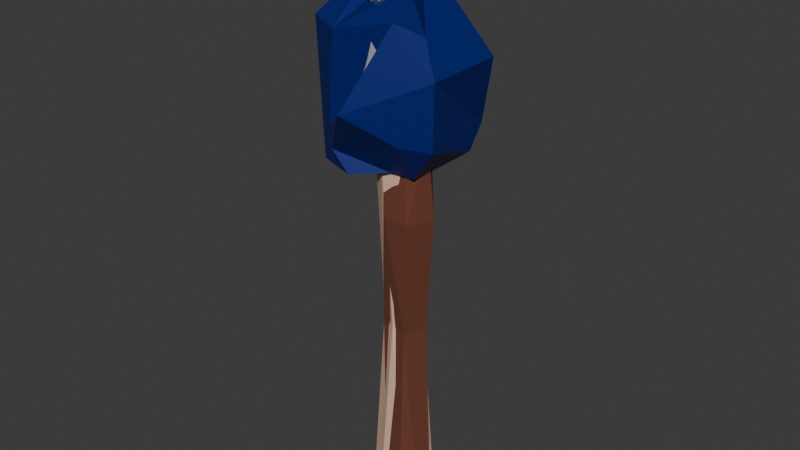 # Source: ice_staff.blend  (saved by Blender 4.5.88; exported with 4.5.12 LTS)
import bpy
from mathutils import Matrix  # noqa: F401  (used for matrix-valued properties, if any)

bpy.ops.wm.read_factory_settings(use_empty=True)
scene = bpy.context.scene
scene.name = 'Scene'

# ---- materials (node trees are filled in below, after node groups)
mat_material_003 = bpy.data.materials.new('Material.003')
mat_material_003.alpha_threshold = 0.0
mat_material_003.roughness = 0.5
mat_material_003.line_color = (0.0, 0.0, 0.0, 1.0)
mat_material_004 = bpy.data.materials.new('Material.004')
mat_material = bpy.data.materials.new('Material')
mat_material.alpha_threshold = 0.0
mat_material.roughness = 0.5
mat_material.line_color = (0.0, 0.0, 0.0, 1.0)
mat_material_006 = bpy.data.materials.new('Material.006')
mat_material_006.alpha_threshold = 0.0
mat_material_006.roughness = 0.5
mat_material_006.line_color = (0.0, 0.0, 0.0, 1.0)

# ---- material node trees
mat_material_003.use_nodes = True; mat_material_003.node_tree.nodes.clear()
_N = mat_material_003.node_tree.nodes; _L = mat_material_003.node_tree.links
n0 = _N.new('ShaderNodeOutputMaterial'); n0.name = 'Material Output'; n0.location = (200, 100)
n1 = _N.new('ShaderNodeBsdfPrincipled'); n1.name = 'Principled BSDF'; n1.location = (-200, 100)
n1.inputs[0].default_value = (0.2706, 0.2706, 0.2706, 1.0)
n1.inputs[2].default_value = 1.0
n1.inputs[3].default_value = 1.45
_L.new(n1.outputs[0], n0.inputs[0])
n0.is_active_output = True
mat_material_004.use_nodes = True; mat_material_004.node_tree.nodes.clear()
_N = mat_material_004.node_tree.nodes; _L = mat_material_004.node_tree.links
n0 = _N.new('ShaderNodeBsdfPrincipled'); n0.name = 'Principled BSDF'; n0.location = (-200, 100)
n0.inputs[0].default_value = (0.1433, 0.04148, 0.01994, 1.0)
n0.inputs[2].default_value = 1.0
n1 = _N.new('ShaderNodeOutputMaterial'); n1.name = 'Material Output'; n1.location = (200, 100)
_L.new(n0.outputs[0], n1.inputs[0])
n1.is_active_output = True
mat_material.use_nodes = True; mat_material.node_tree.nodes.clear()
_N = mat_material.node_tree.nodes; _L = mat_material.node_tree.links
n0 = _N.new('ShaderNodeOutputMaterial'); n0.name = 'Material Output'; n0.location = (200, 100)
n1 = _N.new('ShaderNodeBsdfPrincipled'); n1.name = 'Principled BSDF'; n1.location = (-200, 100)
n1.inputs[0].default_value = (0.8003, 0.5175, 0.37, 1.0)
n1.inputs[3].default_value = 1.45
_L.new(n1.outputs[0], n0.inputs[0])
n0.is_active_output = True
mat_material_006.use_nodes = True; mat_material_006.node_tree.nodes.clear()
_N = mat_material_006.node_tree.nodes; _L = mat_material_006.node_tree.links
n0 = _N.new('ShaderNodeOutputMaterial'); n0.name = 'Material Output'; n0.location = (200, 100)
n1 = _N.new('ShaderNodeBsdfPrincipled'); n1.name = 'Principled BSDF'; n1.location = (-200, 100)
n1.inputs[0].default_value = (0.0, 0.01205, 0.1602, 1.0)
n1.inputs[2].default_value = 0.3885
n1.inputs[3].default_value = 1.45
_L.new(n1.outputs[0], n0.inputs[0])
n0.is_active_output = True

# ---- world
world_world = bpy.data.worlds.new('World'); scene.world = world_world
world_world.use_nodes = True; world_world.node_tree.nodes.clear()
_N = world_world.node_tree.nodes; _L = world_world.node_tree.links
n0 = _N.new('ShaderNodeOutputWorld'); n0.name = 'World Output'; n0.location = (200, 100)
n1 = _N.new('ShaderNodeBackground'); n1.name = 'Background'; n1.location = (-200, 100)
n1.inputs[0].default_value = (0.05088, 0.05088, 0.05088, 1.0)
_L.new(n1.outputs[0], n0.inputs[0])
n0.is_active_output = True
world_world.color = (0.05088, 0.05088, 0.05088)
world_world.sun_shadow_jitter_overblur = 0.0

# ---- meshes
me_cube_003 = bpy.data.meshes.new('Cube.003')
me_cube_003.from_pydata([(0.03223, -0.7898, -3.061), (0.06345, -0.8164, -3.482), (0.009723, -0.9183, -3.197), (0.009723, -0.9865, -3.39), (-0.06931, -0.7898, -3.061), (-0.08328, -0.8164, -3.482), (-0.04681, -0.9183, -3.197), (-0.04681, -0.9865, -3.39), (-0.0813, -0.9252, -3.514), (-0.009918, -0.8276, -3.576), (0.02483, -0.7571, -3.284), (-0.053, -0.976, -3.279), (0.01592, -0.976, -3.279), (-0.06191, -0.7571, -3.284), (-0.01854, -0.9455, -3.171), (0.02483, -0.9022, -3.095), (-0.01854, -1.018, -3.416), (-0.06191, -0.9022, -3.095), (-0.01854, -0.7493, -2.981), (0.06147, -0.9252, -3.514), (-0.01854, -0.881, -3.038), (-0.01854, -1.019, -3.279), (-0.06672, -0.8652, -3.279), (-0.009918, -0.9738, -3.557), (0.02963, -0.8652, -3.279), (-0.01854, -0.7238, -3.278), (-0.009918, -0.7636, -3.481)], [], [(0, 18, 20, 15), (18, 4, 17, 20), (20, 17, 6, 14), (15, 20, 14, 2), (3, 12, 21, 16), (12, 2, 14, 21), (21, 14, 6, 11), (16, 21, 11, 7), (7, 11, 22, 8), (11, 6, 17, 22), (22, 17, 4, 13), (8, 22, 13, 5), (5, 9, 23, 8), (9, 1, 19, 23), (23, 19, 3, 16), (8, 23, 16, 7), (1, 10, 24, 19), (10, 0, 15, 24), (24, 15, 2, 12), (19, 24, 12, 3), (5, 13, 25, 26), (13, 4, 18, 25), (25, 18, 0, 10), (9, 26, 1), (1, 26, 25, 10), (26, 9, 5)])
_uv = me_cube_003.uv_layers.new(name='UVMap')
_uv.uv.foreach_set('vector', [0.625, 0.5, 0.75, 0.5, 0.75, 0.625, 0.625, 0.625, 0.75, 0.5, 0.875, 0.5, 0.875, 0.625, 0.75, 0.625, 0.75, 0.625, 0.875, 0.625, 0.875, 0.75, 0.75, 0.75, 0.625, 0.625, 0.75, 0.625, 0.75, 0.75, 0.625, 0.75, 0.375, 0.75, 0.5, 0.75, 0.5, 0.875, 0.375, 0.875, 0.5, 0.75, 0.625, 0.75, 0.625, 0.875, 0.5, 0.875, 0.5, 0.875, 0.625, 0.875, 0.625, 1.0, 0.5, 1.0, 0.375, 0.875, 0.5, 0.875, 0.5, 1.0, 0.375, 1.0, 0.375, 0.0, 0.5, 0.0, 0.5, 0.125, 0.375, 0.125, 0.5, 0.0, 0.625, 0.0, 0.625, 0.125, 0.5, 0.125, 0.5, 0.125, 0.625, 0.125, 0.625, 0.25, 0.5, 0.25, 0.375, 0.125, 0.5, 0.125, 0.5, 0.25, 0.375, 0.25, 0.125, 0.5, 0.25, 0.5, 0.25, 0.625, 0.125, 0.625, 0.25, 0.5, 0.375, 0.5, 0.375, 0.625, 0.25, 0.625, 0.25, 0.625, 0.375, 0.625, 0.375, 0.75, 0.25, 0.75, 0.125, 0.625, 0.25, 0.625, 0.25, 0.75, 0.125, 0.75, 0.375, 0.5, 0.5, 0.5, 0.5, 0.625, 0.375, 0.625, 0.5, 0.5, 0.625, 0.5, 0.625, 0.625, 0.5, 0.625, 0.5, 0.625, 0.625, 0.625, 0.625, 0.75, 0.5, 0.75, 0.375, 0.625, 0.5, 0.625, 0.5, 0.75, 0.375, 0.75, 0.375, 0.25, 0.5, 0.25, 0.5, 0.375, 0.406, 0.375, 0.5, 0.25, 0.625, 0.25, 0.625, 0.375, 0.5, 0.375, 0.5, 0.375, 0.625, 0.375, 0.625, 0.5, 0.5, 0.5, 0.375, 0.375, 0.406, 0.375, 0.375, 0.5, 0.375, 0.5, 0.406, 0.375, 0.5, 0.375, 0.5, 0.5, 0.406, 0.375, 0.375, 0.375, 0.375, 0.25])
me_cube_003.materials.append(mat_material_003)
me_cube_003.use_mirror_vertex_groups = False
me_cube_003.update()
me_cube_004 = bpy.data.meshes.new('Cube.004')
me_cube_004.from_pydata([(0.03233, -0.02119, -0.1195), (0.05437, 0.05556, 0.8942), (-0.003148, 0.1099, 0.3542), (0.04625, 0.06821, 0.3575), (-0.01846, -0.01313, -0.1447), (0.04806, -0.01091, 0.6766), (-0.04939, 0.02412, -0.1291), (-0.04067, 0.07267, -0.1483), (-0.002993, 0.1044, -0.1302), (0.04479, 0.09622, -0.145), (0.01704, 0.1151, 0.8904), (0.07709, 0.05627, -0.1212), (0.06659, 0.01084, -0.1429), (0.0241, 0.01793, 0.9076), (-0.05285, 0.01781, 0.8924), (0.0737, 0.06019, 0.6804), (0.02624, 0.004863, 0.3577), (-0.05077, 0.07853, 0.6201), (-0.05417, 0.02151, 0.3542), (-0.02194, -0.01266, 0.6841), (0.01031, 0.0432, -0.1877), (-0.05873, 0.0861, 0.919)], [], [(14, 17, 18), (21, 17, 14), (17, 21, 10), (17, 10, 2), (10, 1, 15), (16, 0, 12), (8, 2, 9), (18, 6, 4), (19, 5, 13, 14), (3, 2, 10, 15), (18, 19, 14), (19, 18, 16, 5), (16, 3, 15, 5), (5, 15, 1, 13), (4, 6, 7, 20), (9, 20, 7, 8), (12, 20, 9, 11), (12, 0, 4, 20), (1, 10, 21, 13), (21, 14, 13), (16, 12, 11, 3), (3, 11, 9, 2), (17, 7, 6, 18), (8, 7, 17, 2), (4, 0, 16, 18)])
_uv = me_cube_004.uv_layers.new(name='UVMap')
_uv.uv.foreach_set('vector', [0.6253, 0.1243, 0.5502, 0.375, 0.5, 0.1949, 0.625, 0.3724, 0.5502, 0.375, 0.6253, 0.1243, 0.5502, 0.375, 0.7525, 0.5156, 0.6395, 0.6261, 0.5502, 0.375, 0.6395, 0.6261, 0.5, 0.5551, 0.6395, 0.6261, 0.625, 0.75, 0.5629, 0.75, 0.5, 0.9453, 0.3792, 1.0, 0.3774, 0.875, 0.3752, 0.5, 0.5, 0.5551, 0.3597, 0.625, 0.5, 0.1949, 0.3756, 0.25, 0.3767, 0.125, 0.5625, 0.125, 0.5625, 0.0, 0.625, 0.0, 0.6253, 0.1243, 0.5, 0.75, 0.5, 0.5551, 0.6395, 0.6261, 0.5629, 0.75, 0.5, 0.1949, 0.5625, 0.125, 0.6253, 0.1243, 0.5625, 0.125, 0.5, 0.1949, 0.5, 0.0, 0.5625, 0.0, 0.5, 0.9453, 0.5, 0.75, 0.5629, 0.75, 0.5625, 0.9458, 0.5625, 0.9458, 0.5629, 0.75, 0.625, 0.75, 0.625, 0.9305, 0.125, 0.625, 0.125, 0.5, 0.25, 0.5, 0.2483, 0.625, 0.3597, 0.625, 0.2483, 0.625, 0.25, 0.5, 0.3752, 0.5, 0.25, 0.75, 0.2483, 0.625, 0.3597, 0.625, 0.3785, 0.75, 0.25, 0.75, 0.125, 0.75, 0.125, 0.625, 0.2483, 0.625, 0.625, 0.75, 0.6395, 0.6261, 0.7525, 0.5156, 0.8055, 0.75, 0.7525, 0.5156, 0.875, 0.625, 0.8055, 0.75, 0.5, 0.9453, 0.3774, 0.875, 0.3785, 0.75, 0.5, 0.75, 0.5, 0.75, 0.3785, 0.75, 0.3597, 0.625, 0.5, 0.5551, 0.5502, 0.375, 0.3754, 0.375, 0.3756, 0.25, 0.5, 0.1949, 0.3752, 0.5, 0.3754, 0.375, 0.5502, 0.375, 0.5, 0.5551, 0.3767, 0.125, 0.3792, 0.0, 0.5, 0.0, 0.5, 0.1949])
me_cube_004.materials.append(mat_material_004)
me_cube_004.update()
me_cube = bpy.data.meshes.new('Cube')
me_cube.from_pydata([(-0.006213, 0.08405, -0.3823), (0.05251, -0.005797, -0.3717), (-0.1093, 0.03561, -0.315), (0.04043, -0.009779, 0.6939), (-0.1067, 0.0481, 0.6082), (0.00468, 0.08656, 0.66), (-0.03772, -0.05294, 0.6852), (-0.06286, 0.0425, 0.1667), (0.03041, 0.002302, 0.1156), (-0.04155, -0.0583, -0.3727), (0.02625, -0.05394, -0.3327), (0.04669, 0.0619, -0.3154), (-0.08379, -0.03121, -0.3314), (-0.02304, 0.07413, -0.305), (0.01763, -0.04565, 0.661), (0.04, 0.05092, 0.661), (-0.07894, -0.02328, 0.661), (-0.05657, 0.07329, 0.661), (-0.01271, -0.03775, 0.1667), (0.00921, 0.0572, 0.1667), (-0.06076, -0.01198, 0.1833), (-0.06216, 0.0334, 0.7002)], [], [(7, 20, 4), (6, 16, 20), (8, 19, 3), (5, 15, 19), (19, 7, 5), (4, 17, 7), (3, 14, 18), (21, 6, 3), (21, 3, 5), (10, 18, 9), (21, 4, 16, 6), (18, 6, 20), (4, 20, 16), (14, 3, 6), (3, 19, 15), (5, 7, 17), (8, 3, 18), (6, 18, 14), (17, 4, 21), (17, 21, 5), (15, 5, 3), (8, 18, 10, 1), (19, 0, 13, 7), (8, 1, 11, 19), (13, 2, 7), (7, 2, 12, 20), (11, 0, 19), (18, 20, 12, 9), (12, 2, 13, 0, 11, 1, 10, 9)])
_uv = me_cube.uv_layers.new(name='UVMap')
_uv.uv.foreach_set('vector', [0.6239, 0.3353, 0.6242, 0.125, 0.625, 0.25, 0.625, 0.0179, 0.625, 0.125, 0.6242, 0.125, 0.6236, 0.75, 0.6239, 0.5853, 0.6437, 0.75, 0.6305, 0.5185, 0.6284, 0.625, 0.6239, 0.5853, 0.6239, 0.5853, 0.6239, 0.3353, 0.6305, 0.5185, 0.625, 0.25, 0.625, 0.375, 0.6239, 0.3353, 0.6437, 0.75, 0.625, 0.875, 0.6244, 0.9147, 0.829, 0.5177, 0.875, 0.7169, 0.6437, 0.75, 0.829, 0.5177, 0.6437, 0.75, 0.6305, 0.5185, 0.5, 0.875, 0.6244, 0.9147, 0.5, 1.0, 0.625, 0.2836, 0.625, 0.25, 0.625, 0.125, 0.625, 0.0179, 0.625, 0.0, 0.625, 0.0179, 0.6242, 0.125, 0.625, 0.25, 0.6242, 0.125, 0.625, 0.125, 0.625, 0.875, 0.625, 0.7839, 0.625, 1.0, 0.6437, 0.75, 0.6239, 0.5853, 0.6284, 0.625, 0.6305, 0.5185, 0.6239, 0.3353, 0.625, 0.375, 0.6236, 0.75, 0.6437, 0.75, 0.6244, 0.9147, 0.625, 1.0, 0.6244, 0.9147, 0.625, 0.875, 0.625, 0.375, 0.625, 0.25, 0.625, 0.2836, 0.625, 0.375, 0.625, 0.2836, 0.6305, 0.5185, 0.6284, 0.625, 0.6305, 0.5185, 0.6437, 0.75, 0.6236, 0.75, 0.6244, 0.9147, 0.5, 0.875, 0.5, 0.75, 0.6239, 0.5853, 0.5, 0.5, 0.5, 0.375, 0.6239, 0.3353, 0.6236, 0.75, 0.5, 0.75, 0.5, 0.625, 0.6239, 0.5853, 0.5, 0.375, 0.5, 0.25, 0.6239, 0.3353, 0.6239, 0.3353, 0.5, 0.25, 0.5, 0.125, 0.6242, 0.125, 0.5, 0.625, 0.5, 0.5, 0.6239, 0.5853, 0.625, 0.0, 0.6242, 0.125, 0.5, 0.125, 0.5, 0.0, 0.5, 0.125, 0.5, 0.25, 0.5, 0.375, 0.5, 0.5, 0.5, 0.625, 0.5, 0.75, 0.5, 0.875, 0.5, 0.0])
me_cube.materials.append(mat_material)
me_cube.use_mirror_vertex_groups = False
me_cube.update()
me_cube_001 = bpy.data.meshes.new('Cube.001')
me_cube_001.from_pydata([(0.1557, 0.1256, -0.1191), (0.158, 0.07865, -0.1771), (0.1169, 0.1395, -0.1683), (-0.03457, 0.2567, 0.1053), (0.01085, -0.2242, -0.03433), (0.1183, -0.1441, -0.1104), (0.1834, -0.09923, -0.1223), (0.1881, -0.1023, 0.0482), (-0.2174, 0.05678, -0.1924), (-0.1446, 0.09463, -0.08902), (-0.1139, 0.1443, -0.1539), (-0.1291, 0.1066, -0.2231), (-0.1303, -0.1189, -0.2105), (-0.08822, -0.1409, -0.168), (-0.08521, -0.1462, -0.1096), (-0.144, -0.1236, 0.1468), (0.09619, 0.1268, -0.2089), (0.1218, 0.1, -0.2067), (-0.03688, -0.1407, -0.2208), (-0.1033, -0.094, -0.2333), (0.1089, -0.07344, -0.217), (0.05328, -0.09092, -0.2075), (-0.0915, 0.07904, -0.2154), (-0.06021, 0.09068, -0.2072), (0.2133, 0.08186, 0.06807), (0.05771, 0.1041, 0.1698), (0.03112, 0.03989, 0.2955), (0.09017, -0.1261, 0.1697), (0.1428, -0.07704, 0.1353), (0.1178, -0.1036, 0.2466), (-0.08891, 0.07022, 0.1314), (-0.04017, 0.006695, 0.1535), (-0.01081, 0.05064, 0.2263), (-0.05781, -0.1614, 0.1372), (-0.009295, -0.04142, 0.2158), (-0.06009, 0.01606, 0.279)], [], [(0, 1, 2, 3), (4, 5, 6, 7), (8, 9, 10, 11), (12, 13, 14, 15), (24, 25, 26), (27, 28, 29), (30, 31, 32), (33, 34, 35), (18, 13, 12, 19), (4, 14, 13, 5), (0, 7, 6, 1), (15, 8, 11, 12), (9, 3, 2, 10), (1, 17, 16, 2), (5, 21, 20, 6), (10, 23, 22, 11), (29, 34, 33, 27), (26, 29, 28, 24), (34, 31, 30, 35), (31, 26, 25, 32), (8, 30, 32, 9), (24, 0, 3, 25), (7, 28, 27, 4), (35, 15, 14, 33), (7, 0, 24, 28), (17, 1, 6, 20), (3, 9, 32, 25), (23, 10, 2, 16), (14, 4, 27, 33), (21, 5, 13, 18), (8, 15, 35, 30), (19, 12, 11, 22), (26, 31, 34, 29), (16, 17, 20, 21, 18, 19, 22, 23)])
_uv = me_cube_001.uv_layers.new(name='UVMap')
_uv.uv.foreach_set('vector', [0.625, 0.5254, 0.6087, 0.521, 0.6075, 0.4799, 0.625, 0.4772, 0.625, 0.7732, 0.5995, 0.7713, 0.6029, 0.7282, 0.625, 0.7225, 0.625, 0.2284, 0.625, 0.2749, 0.6026, 0.2707, 0.598, 0.2288, 0.5934, 0.02112, 0.5834, 0.0, 0.6221, 0.003147, 0.625, 0.0227, 0.625, 0.5308, 0.625, 0.472, 0.6526, 0.5189, 0.625, 0.7793, 0.625, 0.7171, 0.6533, 0.7317, 0.625, 0.2234, 0.625, 0.2476, 0.625, 0.279, 0.625, 0.0, 0.625, 0.03115, 0.625, 0.02718, 0.5083, 0.0, 0.5834, 0.0, 0.5934, 0.02112, 0.5294, 0.02391, 0.625, 0.7732, 0.625, 0.9761, 0.5965, 0.9784, 0.5995, 0.7713, 0.625, 0.5254, 0.625, 0.7225, 0.6029, 0.7282, 0.6087, 0.521, 0.625, 0.0227, 0.625, 0.2284, 0.598, 0.2288, 0.5934, 0.02112, 0.625, 0.2749, 0.625, 0.4772, 0.6075, 0.4799, 0.6026, 0.2707, 0.6087, 0.521, 0.5165, 0.5226, 0.5168, 0.4767, 0.6075, 0.4799, 0.5995, 0.7713, 0.5251, 0.7741, 0.5226, 0.7264, 0.6029, 0.7282, 0.6026, 0.2707, 0.5204, 0.2727, 0.5266, 0.2252, 0.598, 0.2288, 0.6533, 0.7317, 0.625, 0.9643, 0.625, 0.97, 0.625, 0.7793, 0.6526, 0.5189, 0.6533, 0.7317, 0.625, 0.7171, 0.625, 0.5308, 0.625, 0.03115, 0.625, 0.2476, 0.625, 0.2234, 0.625, 0.02718, 0.625, 0.2476, 0.6526, 0.5189, 0.625, 0.472, 0.625, 0.279, 0.625, 0.2284, 0.625, 0.2234, 0.625, 0.279, 0.625, 0.2749, 0.625, 0.5308, 0.625, 0.5254, 0.625, 0.4772, 0.625, 0.472, 0.625, 0.7225, 0.625, 0.7171, 0.625, 0.7793, 0.625, 0.7732, 0.625, 0.02718, 0.625, 0.0227, 0.6221, 0.003147, 0.625, 0.0, 0.625, 0.7225, 0.625, 0.5254, 0.625, 0.5308, 0.625, 0.7171, 0.5165, 0.5226, 0.6087, 0.521, 0.6029, 0.7282, 0.5226, 0.7264, 0.625, 0.4772, 0.625, 0.2749, 0.625, 0.279, 0.625, 0.472, 0.5204, 0.2727, 0.6026, 0.2707, 0.6075, 0.4799, 0.5168, 0.4767, 0.625, 0.9761, 0.625, 0.7732, 0.625, 0.7793, 0.625, 0.97, 0.5251, 0.7741, 0.5995, 0.7713, 0.5965, 0.9784, 0.5282, 0.9756, 0.625, 0.2284, 0.625, 0.0227, 0.625, 0.02718, 0.625, 0.2234, 0.5294, 0.02391, 0.5934, 0.02112, 0.598, 0.2288, 0.5266, 0.2252, 0.6526, 0.5189, 0.869, 0.5083, 0.8675, 0.7421, 0.6533, 0.7317, 0.5168, 0.4767, 0.5165, 0.5226, 0.5226, 0.7264, 0.5251, 0.7741, 0.5083, 0.0, 0.5294, 0.02391, 0.5266, 0.2252, 0.5204, 0.2727])
me_cube_001.materials.append(mat_material_006)
me_cube_001.use_mirror_vertex_groups = False
me_cube_001.update()

# ---- objects
ob_tip = bpy.data.objects.new('Tip', me_cube_003)
ob_handle_001 = bpy.data.objects.new('Handle.001', me_cube_004)
ob_trunk = bpy.data.objects.new('Trunk', me_cube)
ob_stone = bpy.data.objects.new('Stone', me_cube_001)

# ---- transforms, parenting, visibility, modifiers, constraints
ob_tip.location = (9.923e-17, 0.06871, 4.276)
ob_tip.rotation_euler = (0.2427, 5.335e-17, 6.505e-18)
ob_tip.lock_rotations_4d = False
ob_tip.empty_display_type = 'ARROWS'
ob_tip.lineart.crease_threshold = 0.0
ob_handle_001.location = (0.0, -0.04459, -0.2)
ob_trunk.location = (0.0, 0.0, 0.0)
ob_trunk.lock_rotations_4d = False
ob_trunk.empty_display_type = 'ARROWS'
ob_trunk.lineart.crease_threshold = 0.0
ob_stone.location = (-0.05427, 0.03465, 0.8132)
ob_stone.lock_rotations_4d = False
ob_stone.empty_display_type = 'ARROWS'
ob_stone.lineart.crease_threshold = 0.0

# ---- collection membership
scene.collection.objects.link(ob_tip)
scene.collection.objects.link(ob_handle_001)
scene.collection.objects.link(ob_trunk)
scene.collection.objects.link(ob_stone)

# ---- scene / render settings (as saved in the file)
scene.frame_start = 1; scene.frame_end = 250; scene.frame_set(1)
scene.render.engine = 'BLENDER_EEVEE_NEXT'
bpy.context.view_layer.update()

# ---- added for rendering (the .blend has no active camera and no usable light): camera, sun
cam_auto = bpy.data.cameras.new('AutoCamera')
cam_auto.lens = 50.0
cam_auto.sensor_width = 36.0
cam_auto.clip_end = 1000.0
ob_auto_camera = bpy.data.objects.new('AutoCamera', cam_auto)
scene.collection.objects.link(ob_auto_camera)
ob_auto_camera.location = (1.54051, -1.87252, 1.68784)
ob_auto_camera.rotation_euler = (1.09748, -7.21219e-08, 0.694738)
scene.camera = ob_auto_camera
light_auto_sun = bpy.data.lights.new('AutoSun', 'SUN')
light_auto_sun.energy = 3.0
light_auto_sun.angle = 0.0523599
ob_auto_sun = bpy.data.objects.new('AutoSun', light_auto_sun)
scene.collection.objects.link(ob_auto_sun)
ob_auto_sun.rotation_euler = (0.872665, 0.174533, 0.523599)
bpy.context.view_layer.update()
